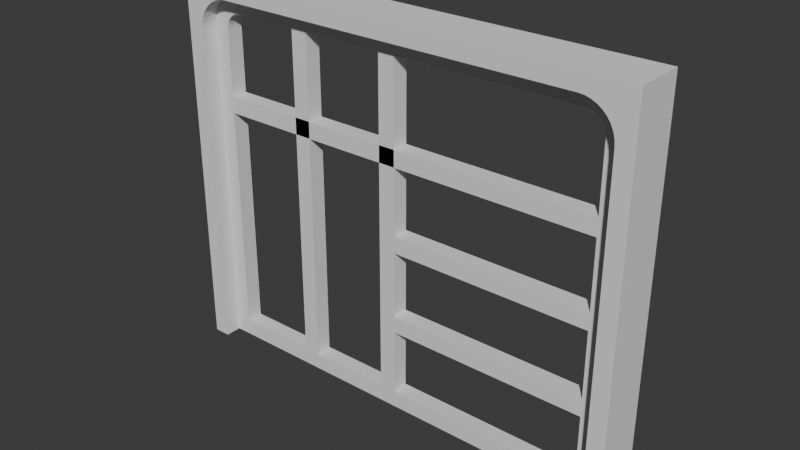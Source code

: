 # Source: window2.blend  (saved by Blender 4.0.36; exported with 4.5.12 LTS)
import bpy
from mathutils import Matrix  # noqa: F401  (used for matrix-valued properties, if any)

bpy.ops.wm.read_factory_settings(use_empty=True)
scene = bpy.context.scene
scene.name = 'Scene'

# ---- collections
col_collection = bpy.data.collections.new('Collection'); scene.collection.children.link(col_collection)

# ---- world
world_world = bpy.data.worlds.new('World'); scene.world = world_world
world_world.use_nodes = True; world_world.node_tree.nodes.clear()
_N = world_world.node_tree.nodes; _L = world_world.node_tree.links
n0 = _N.new('ShaderNodeOutputWorld'); n0.name = 'World Output'; n0.location = (300, 300)
n1 = _N.new('ShaderNodeBackground'); n1.name = 'Background'; n1.location = (10, 300)
n1.inputs[0].default_value = (0.05088, 0.05088, 0.05088, 1.0)
_L.new(n1.outputs[0], n0.inputs[0])
n0.is_active_output = True
world_world.color = (0.05088, 0.05088, 0.05088)
world_world.use_sun_shadow = False
world_world.sun_shadow_jitter_overblur = 0.0

# ---- meshes
me_cube_002 = bpy.data.meshes.new('Cube.002')
me_cube_002.from_pydata([(-2.0, -1.0, -20.0), (-2.0, -2.0, -20.0), (24.0, -2.0, -20.0), (24.0, -1.0, -20.0), (-1.223e-06, -1.0, 2.0), (-2.177e-06, -2.0, 2.0), (22.0, -1.0, 2.0), (22.0, -2.0, 2.0), (-2.0, -2.0, -1.907e-06), (-2.0, -1.0, -1.907e-06), (24.0, -2.0, -1.907e-06), (24.0, -1.0, -1.907e-06), (22.35, -1.0, 1.97), (22.35, -2.0, 1.97), (22.68, -1.0, 1.879), (22.68, -2.0, 1.879), (23.0, -1.0, 1.732), (23.0, -2.0, 1.732), (23.29, -1.0, 1.532), (23.29, -2.0, 1.532), (23.53, -1.0, 1.286), (23.53, -2.0, 1.286), (23.73, -1.0, 1.0), (23.73, -2.0, 1.0), (23.88, -1.0, 0.684), (23.88, -2.0, 0.684), (23.97, -1.0, 0.3473), (23.97, -2.0, 0.3473), (-0.3473, -1.0, 1.97), (-0.3473, -2.0, 1.97), (-0.684, -1.0, 1.879), (-0.684, -2.0, 1.879), (-1.0, -1.0, 1.732), (-1.0, -2.0, 1.732), (-1.286, -1.0, 1.532), (-1.286, -2.0, 1.532), (-1.532, -1.0, 1.286), (-1.532, -2.0, 1.286), (-1.732, -1.0, 1.0), (-1.732, -2.0, 1.0), (-1.879, -1.0, 0.684), (-1.879, -2.0, 0.684), (-1.97, -1.0, 0.3473), (-1.97, -2.0, 0.3473), (-3.0, -3.0, -20.0), (-3.0, -3.0, 3.0), (25.0, -3.0, -20.0), (25.0, -3.0, 3.0), (-2.0, -3.0, -20.0), (24.0, -3.0, -20.0), (-2.177e-06, -3.0, 2.0), (22.0, -3.0, 2.0), (-2.0, -3.0, -1.907e-06), (24.0, -3.0, -1.907e-06), (22.35, -3.0, 1.97), (22.68, -3.0, 1.879), (23.0, -3.0, 1.732), (23.29, -3.0, 1.532), (23.53, -3.0, 1.286), (23.73, -3.0, 1.0), (23.88, -3.0, 0.684), (23.97, -3.0, 0.3473), (-0.3473, -3.0, 1.97), (-0.684, -3.0, 1.879), (-1.0, -3.0, 1.732), (-1.286, -3.0, 1.532), (-1.532, -3.0, 1.286), (-1.732, -3.0, 1.0), (-1.879, -3.0, 0.684), (-1.97, -3.0, 0.3473), (-3.0, 0.0, -20.0), (-3.0, 0.0, 3.0), (25.0, 0.0, -20.0), (25.0, 0.0, 3.0), (-2.0, 0.0, -20.0), (24.0, 0.0, -20.0), (-1.223e-06, 0.0, 2.0), (22.0, 0.0, 2.0), (-2.0, 0.0, -1.907e-06), (24.0, 0.0, -1.907e-06), (22.35, 0.0, 1.97), (22.68, 0.0, 1.879), (23.0, 0.0, 1.732), (23.29, 0.0, 1.532), (23.53, 0.0, 1.286), (23.73, 0.0, 1.0), (23.88, 0.0, 0.684), (23.97, 0.0, 0.3473), (-0.3473, 0.0, 1.97), (-0.684, 0.0, 1.879), (-1.0, 0.0, 1.732), (-1.286, 0.0, 1.532), (-1.532, 0.0, 1.286), (-1.732, 0.0, 1.0), (-1.879, 0.0, 0.684), (-1.97, 0.0, 0.3473)], [], [(26, 87, 79, 11), (47, 46, 72, 73), (47, 73, 71, 45), (45, 71, 70, 44), (48, 52, 69, 68, 67, 66, 65, 64, 63, 62, 50, 51, 54, 55, 56, 57, 58, 59, 60, 61, 53, 49, 46, 47, 45, 44), (83, 18, 16, 82), (59, 58, 21, 23), (60, 59, 23, 25), (53, 61, 27, 10), (9, 0, 74, 78), (86, 87, 26, 24), (85, 22, 20, 84), (8, 52, 48, 1), (24, 22, 85, 86), (55, 54, 13, 15), (20, 18, 83, 84), (57, 56, 17, 19), (10, 2, 49, 53), (21, 58, 57, 19), (81, 82, 16, 14), (12, 80, 81, 14), (93, 38, 40, 94), (38, 93, 92, 36), (91, 34, 36, 92), (90, 32, 34, 91), (89, 30, 32, 90), (88, 28, 30, 89), (4, 28, 88, 76), (7, 51, 50, 5), (51, 7, 13, 54), (29, 5, 50, 62), (63, 31, 29, 62), (33, 31, 63, 64), (65, 35, 33, 64), (37, 35, 65, 66), (39, 37, 66, 67), (68, 41, 39, 67), (69, 52, 8, 43), (95, 94, 40, 42), (42, 9, 78, 95), (79, 87, 86, 85, 84, 83, 82, 81, 80, 77, 76, 88, 89, 90, 91, 92, 93, 94, 95, 78, 74, 70, 71, 73, 72, 75), (77, 6, 4, 76), (41, 68, 69, 43), (55, 15, 17, 56), (60, 25, 27, 61), (6, 77, 80, 12), (79, 75, 3, 11), (2, 1, 48, 44, 70, 74, 0, 3, 75, 72, 46, 49)])
_uv = me_cube_002.uv_layers.new(name='UVMap')
_uv.uv.foreach_set('vector', [0.8524, 0.02107, 0.8688, 0.02107, 0.8688, 0.02677, 0.8524, 0.02677, 0.8852, 0.459, 0.8852, 0.8304, 0.8361, 0.8304, 0.8361, 0.459, 0.7541, -1.695e-09, 0.8033, -3.844e-09, 0.8033, 0.459, 0.7541, 0.459, 0.7869, 0.459, 0.8361, 0.459, 0.8361, 0.8304, 0.7869, 0.8304, 0.377, 0.01639, 0.04918, 0.01639, 0.04349, 0.01689, 0.03797, 0.01837, 0.03279, 0.02079, 0.02811, 0.02406, 0.02406, 0.0281, 0.02079, 0.03279, 0.01837, 0.03797, 0.01689, 0.04349, 0.01639, 0.04918, 0.01639, 0.4098, 0.01689, 0.4155, 0.01837, 0.421, 0.02079, 0.4262, 0.02406, 0.4309, 0.02811, 0.4349, 0.03279, 0.4382, 0.03797, 0.4406, 0.04349, 0.4421, 0.04918, 0.4426, 0.377, 0.4426, 0.377, 0.459, 1.616e-08, 0.459, -3.908e-09, 3.908e-09, 0.377, -1.257e-08, 0.7377, 0.8618, 0.7213, 0.8618, 0.7213, 0.8571, 0.7377, 0.8571, 0.8688, 0.009859, 0.8688, 0.00468, 0.8852, 0.00468, 0.8852, 0.009859, 0.8688, 0.01538, 0.8688, 0.009859, 0.8852, 0.009859, 0.8852, 0.01538, 0.8688, 0.02677, 0.8688, 0.02107, 0.8852, 0.02107, 0.8852, 0.02677, 0.9016, 0.02677, 0.9016, 0.3497, 0.8852, 0.3497, 0.8852, 0.02677, 0.8688, 0.01538, 0.8688, 0.02107, 0.8524, 0.02107, 0.8524, 0.01538, 0.8688, 0.009859, 0.8524, 0.009859, 0.8524, 0.00468, 0.8688, 0.00468, 0.8852, 0.4858, 0.9016, 0.4858, 0.9016, 0.8087, 0.8852, 0.8087, 0.8524, 0.01538, 0.8524, 0.009859, 0.8688, 0.009859, 0.8688, 0.01538, 0.7377, 0.852, 0.7377, 0.8464, 0.7541, 0.8464, 0.7541, 0.852, 0.8524, 0.00468, 0.8524, -1.563e-08, 0.8688, -1.563e-08, 0.8688, 0.00468, 0.7377, 0.8618, 0.7377, 0.8571, 0.7541, 0.8571, 0.7541, 0.8618, 0.8852, 0.02677, 0.8852, 0.3497, 0.8688, 0.3497, 0.8688, 0.02677, 0.8852, 0.00468, 0.8688, 0.00468, 0.8688, -1.563e-08, 0.8852, -1.563e-08, 0.7377, 0.852, 0.7377, 0.8571, 0.7213, 0.8571, 0.7213, 0.852, 0.7213, 0.8464, 0.7377, 0.8464, 0.7377, 0.852, 0.7213, 0.852, 0.8852, 0.009859, 0.9016, 0.009859, 0.9016, 0.01538, 0.8852, 0.01538, 0.9016, 0.009859, 0.8852, 0.009859, 0.8852, 0.00468, 0.9016, 0.00468, 0.8852, -1.368e-08, 0.9016, -1.368e-08, 0.9016, 0.00468, 0.8852, 0.00468, 0.7377, 0.4637, 0.7213, 0.4637, 0.7213, 0.459, 0.7377, 0.459, 0.7377, 0.4689, 0.7213, 0.4689, 0.7213, 0.4637, 0.7377, 0.4637, 0.7377, 0.4744, 0.7213, 0.4744, 0.7213, 0.4689, 0.7377, 0.4689, 0.7213, 0.4801, 0.7213, 0.4744, 0.7377, 0.4744, 0.7377, 0.4801, 0.7541, 0.8407, 0.7377, 0.8407, 0.7377, 0.4801, 0.7541, 0.4801, 0.7377, 0.8407, 0.7541, 0.8407, 0.7541, 0.8464, 0.7377, 0.8464, 0.7541, 0.4744, 0.7541, 0.4801, 0.7377, 0.4801, 0.7377, 0.4744, 0.7377, 0.4689, 0.7541, 0.4689, 0.7541, 0.4744, 0.7377, 0.4744, 0.7541, 0.4637, 0.7541, 0.4689, 0.7377, 0.4689, 0.7377, 0.4637, 0.7377, 0.459, 0.7541, 0.459, 0.7541, 0.4637, 0.7377, 0.4637, 0.8852, 0.4637, 0.8852, 0.459, 0.9016, 0.459, 0.9016, 0.4637, 0.8852, 0.4689, 0.8852, 0.4637, 0.9016, 0.4637, 0.9016, 0.4689, 0.9016, 0.4744, 0.8852, 0.4744, 0.8852, 0.4689, 0.9016, 0.4689, 0.9016, 0.4801, 0.9016, 0.4858, 0.8852, 0.4858, 0.8852, 0.4801, 0.8852, 0.02107, 0.8852, 0.01538, 0.9016, 0.01538, 0.9016, 0.02107, 0.9016, 0.02107, 0.9016, 0.02677, 0.8852, 0.02677, 0.8852, 0.02107, 0.4262, 0.01639, 0.4205, 0.01689, 0.415, 0.01837, 0.4098, 0.02079, 0.4051, 0.02406, 0.4011, 0.02811, 0.3978, 0.03279, 0.3954, 0.03797, 0.3939, 0.04349, 0.3934, 0.04918, 0.3934, 0.4098, 0.3939, 0.4155, 0.3954, 0.421, 0.3978, 0.4262, 0.4011, 0.4309, 0.4051, 0.4349, 0.4098, 0.4382, 0.415, 0.4406, 0.4205, 0.4421, 0.4262, 0.4426, 0.7541, 0.4426, 0.7541, 0.459, 0.377, 0.459, 0.377, 1.479e-08, 0.7541, -1.695e-09, 0.7541, 0.01639, 0.7377, 0.8407, 0.7213, 0.8407, 0.7213, 0.4801, 0.7377, 0.4801, 0.8852, 0.4744, 0.9016, 0.4744, 0.9016, 0.4801, 0.8852, 0.4801, 0.7377, 0.852, 0.7541, 0.852, 0.7541, 0.8571, 0.7377, 0.8571, 0.8688, 0.01538, 0.8852, 0.01538, 0.8852, 0.02107, 0.8688, 0.02107, 0.7213, 0.8407, 0.7377, 0.8407, 0.7377, 0.8464, 0.7213, 0.8464, 0.8688, 0.02677, 0.8688, 0.3497, 0.8524, 0.3497, 0.8524, 0.02677, 0.8197, 0.4426, 0.8197, 0.01639, 0.8033, 0.01639, 0.8033, 3.973e-09, 0.8524, 1.823e-09, 0.8524, 0.01639, 0.8361, 0.01639, 0.8361, 0.4426, 0.8524, 0.4426, 0.8524, 0.459, 0.8033, 0.459, 0.8033, 0.4426])
me_cube_002.update()
me_cube_001 = bpy.data.meshes.new('Cube.001')
me_cube_001.from_pydata([(-2.0, -1.0, -20.0), (-2.0, -2.0, -20.0), (24.0, -2.0, -20.0), (24.0, -1.0, -20.0), (-1.223e-06, -1.0, 2.0), (-2.177e-06, -2.0, 2.0), (22.0, -1.0, 2.0), (22.0, -2.0, 2.0), (-2.0, -2.0, -1.907e-06), (-2.0, -1.0, -1.907e-06), (24.0, -2.0, -1.907e-06), (24.0, -1.0, -1.907e-06), (22.35, -1.0, 1.97), (22.35, -2.0, 1.97), (22.68, -1.0, 1.879), (22.68, -2.0, 1.879), (23.0, -1.0, 1.732), (23.0, -2.0, 1.732), (23.29, -1.0, 1.532), (23.29, -2.0, 1.532), (23.53, -1.0, 1.286), (23.53, -2.0, 1.286), (23.73, -1.0, 1.0), (23.73, -2.0, 1.0), (23.88, -1.0, 0.684), (23.88, -2.0, 0.684), (23.97, -1.0, 0.3473), (23.97, -2.0, 0.3473), (-0.3473, -1.0, 1.97), (-0.3473, -2.0, 1.97), (-0.684, -1.0, 1.879), (-0.684, -2.0, 1.879), (-1.0, -1.0, 1.732), (-1.0, -2.0, 1.732), (-1.286, -1.0, 1.532), (-1.286, -2.0, 1.532), (-1.532, -1.0, 1.286), (-1.532, -2.0, 1.286), (-1.732, -1.0, 1.0), (-1.732, -2.0, 1.0), (-1.879, -1.0, 0.684), (-1.879, -2.0, 0.684), (-1.97, -1.0, 0.3473), (-1.97, -2.0, 0.3473), (-1.0, -2.0, -0.04368), (23.0, -2.0, -0.04367), (-1.0, -2.0, -19.0), (21.96, -2.0, 1.0), (23.0, -2.0, -19.0), (0.04366, -2.0, 1.0), (22.17, -2.0, 0.981), (22.34, -2.0, 0.9361), (22.5, -2.0, 0.8627), (22.64, -2.0, 0.7631), (22.76, -2.0, 0.6403), (22.86, -2.0, 0.4981), (22.94, -2.0, 0.3407), (22.98, -2.0, 0.173), (-0.173, -2.0, 0.981), (-0.3407, -2.0, 0.9361), (-0.4981, -2.0, 0.8627), (-0.6403, -2.0, 0.7631), (-0.7631, -2.0, 0.6403), (-0.8627, -2.0, 0.4981), (-0.9361, -2.0, 0.3407), (-0.981, -2.0, 0.173), (23.0, -1.0, -19.0), (-1.0, -1.0, -19.0), (-1.0, -1.0, -0.04368), (23.0, -1.0, -0.04367), (0.04366, -1.0, 1.0), (21.96, -1.0, 1.0), (22.17, -1.0, 0.981), (22.34, -1.0, 0.9361), (22.5, -1.0, 0.8627), (22.64, -1.0, 0.7631), (22.76, -1.0, 0.6403), (22.86, -1.0, 0.4981), (22.94, -1.0, 0.3407), (22.98, -1.0, 0.173), (-0.173, -1.0, 0.981), (-0.3407, -1.0, 0.9361), (-0.4981, -1.0, 0.8627), (-0.6403, -1.0, 0.7631), (-0.7631, -1.0, 0.6403), (-0.8627, -1.0, 0.4981), (-0.9361, -1.0, 0.3407), (-0.981, -1.0, 0.173), (23.0, -2.0, -4.0), (23.0, -1.0, -4.0), (23.0, -2.0, -15.0), (23.0, -1.0, -15.0), (23.0, -2.0, -5.0), (23.0, -1.0, -5.0), (23.0, -2.0, -10.0), (23.0, -1.0, -10.0), (23.0, -2.0, -9.0), (23.0, -1.0, -9.0), (23.0, -2.0, -14.0), (23.0, -1.0, -14.0), (-1.0, -2.0, -4.0), (-1.0, -1.0, -4.0), (-1.0, -2.0, -5.0), (-1.0, -1.0, -5.0), (4.0, -2.0, 1.0), (4.0, -1.0, 1.0), (5.0, -1.0, 1.0), (5.0, -2.0, 1.0), (10.0, -1.0, 1.0), (10.0, -2.0, 1.0), (11.0, -1.0, 1.0), (11.0, -2.0, 1.0), (3.999, -1.0, -19.0), (3.999, -2.0, -19.0), (4.999, -1.0, -19.0), (4.999, -2.0, -19.0), (10.0, -1.0, -19.0), (10.0, -2.0, -19.0), (11.0, -1.0, -19.0), (11.0, -2.0, -19.0), (11.0, -1.0, -9.0), (11.0, -2.0, -9.0), (11.0, -1.0, -14.0), (11.0, -2.0, -14.0), (11.0, -1.0, -15.0), (11.0, -2.0, -15.0), (11.0, -1.0, -10.0), (11.0, -2.0, -10.0)], [(10, 11), (22, 23), (20, 21), (18, 19), (38, 39), (71, 108), (92, 96), (94, 98), (48, 90), (45, 88), (4, 5)], [(89, 93, 103, 101), (120, 121, 96, 97), (126, 120, 97, 95), (94, 127, 126, 95), (94, 95, 97, 96), (101, 103, 67, 68), (93, 97, 89), (102, 103, 93, 92), (100, 102, 92, 88), (91, 66, 48, 45, 69, 89, 97, 93), (89, 101, 100, 88), (88, 92, 93, 89), (79, 69, 45, 57), (25, 56, 57, 27), (26, 27, 25, 24), (78, 77, 22, 24), (78, 56, 55, 77), (20, 22, 77, 76), (3, 0, 67, 66), (54, 21, 19, 53), (75, 76, 54, 53), (16, 18, 75, 74), (52, 51, 73, 74), (15, 51, 52, 17), (73, 72, 12, 14), (16, 17, 15, 14), (72, 71, 6, 12), (71, 72, 50, 47), (28, 4, 70, 80), (0, 9, 68, 67), (84, 62, 63, 85), (36, 37, 35, 34), (81, 59, 60, 82), (32, 30, 81, 82), (13, 12, 6, 7), (58, 49, 5, 29), (10, 45, 48, 2), (1, 46, 44, 8), (31, 29, 28, 30), (60, 59, 31, 33), (35, 33, 32, 34), (63, 62, 37, 39), (86, 40, 38, 85), (87, 86, 64, 65), (64, 41, 43, 65), (42, 43, 41, 40), (8, 43, 42, 9), (100, 101, 68, 44), (102, 100, 44, 46), (67, 103, 102, 46), (116, 108, 110, 118), (112, 113, 104, 105), (114, 112, 105, 106), (115, 107, 104, 113), (5, 49, 47, 7), (119, 111, 109, 117), (113, 112, 67, 46), (121, 127, 94, 96), (121, 120, 126, 127), (119, 117, 116, 118), (115, 113, 112, 114), (114, 106, 107, 115), (109, 108, 116, 117), (1, 2, 48, 46), (79, 26, 11, 69), (4, 6, 71, 70), (13, 50, 51, 15), (7, 47, 50, 13), (53, 19, 17, 52), (55, 23, 21, 54), (56, 25, 23, 55), (57, 45, 10, 27), (57, 56, 78, 79), (55, 54, 76, 77), (75, 53, 52, 74), (50, 72, 73, 51), (111, 110, 108, 109), (58, 80, 70, 49), (81, 80, 58, 59), (58, 29, 31, 59), (60, 33, 35, 61), (61, 83, 82, 60), (84, 83, 61, 62), (61, 35, 37, 62), (86, 85, 63, 64), (64, 63, 39, 41), (44, 65, 43, 8), (87, 65, 44, 68), (90, 91, 99, 98), (123, 122, 124, 125), (98, 99, 122, 123), (91, 124, 122, 99), (124, 91, 90, 125), (98, 123, 125, 90), (118, 110, 111, 119), (104, 107, 106, 105), (73, 14, 16, 74), (76, 75, 18, 20), (78, 24, 26, 79), (11, 3, 66, 91, 99, 95, 97, 93, 89, 69), (28, 80, 81, 30), (32, 82, 83, 34), (34, 83, 84, 36), (40, 86, 87, 42), (85, 38, 36, 84), (68, 9, 42, 87), (116, 114, 115, 117), (111, 110, 71, 47), (106, 108, 109, 107), (70, 105, 104, 49), (66, 118, 119, 48)])
_uv = me_cube_001.uv_layers.new(name='UVMap')
_uv.uv.foreach_set('vector', [0.2623, 0.8688, 0.2459, 0.8688, 0.2459, 0.4754, 0.2623, 0.4754, 1.0, 0.6557, 0.9836, 0.6557, 0.9836, 0.459, 1.0, 0.459, 0.1639, 0.6721, 0.1803, 0.6721, 0.1803, 0.8688, 0.1639, 0.8688, 0.7869, 0.994, 0.7869, 0.8304, 0.8033, 0.8304, 0.8033, 0.994, 0.7704, 0.8524, 0.7704, 0.8688, 0.7541, 0.8688, 0.7541, 0.8524, 0.8524, 0.2131, 0.8524, 0.2295, 0.8524, 0.459, 0.8524, 0.1483, 0.8524, 0.08268, 0.8524, 0.1483, 0.8524, 0.06629, 0.9508, 0.0, 0.9672, 1.173e-08, 0.9672, 0.3274, 0.9508, 0.3274, 0.7705, 0.8524, 0.7541, 0.8524, 0.7541, 0.459, 0.7705, 0.459, 0.9836, 0.7128, 0.9836, 0.7783, 0.9672, 0.7783, 0.9672, 0.4678, 0.9836, 0.4678, 0.9836, 0.5326, 0.9836, 0.6145, 0.9836, 0.549, 0.7869, 0.459, 0.7869, 0.8524, 0.7705, 0.8524, 0.7705, 0.459, 0.7376, 0.8618, 0.754, 0.8618, 0.754, 0.8782, 0.7376, 0.8782, 0.9836, 0.4643, 0.9836, 0.4678, 0.9672, 0.4678, 0.9672, 0.4643, 0.6997, 0.461, 0.6941, 0.4765, 0.6914, 0.4757, 0.6942, 0.4595, 0.88, 0.8304, 0.88, 0.8467, 0.8745, 0.8467, 0.8745, 0.8304, 0.3335, 0.8678, 0.336, 0.8666, 0.3443, 0.8808, 0.3391, 0.8833, 0.9836, 0.4615, 0.9672, 0.4615, 0.9672, 0.459, 0.9836, 0.459, 0.3489, 0.8776, 0.3443, 0.8808, 0.336, 0.8666, 0.3384, 0.865, 2.384e-08, 0.8852, 4.247e-08, 0.459, 0.01639, 0.4754, 0.01639, 0.8688, 0.699, 0.4793, 0.7096, 0.4667, 0.7136, 0.4707, 0.701, 0.4813, 0.9016, 0.9696, 0.9016, 0.9724, 0.8852, 0.9724, 0.8852, 0.9696, 0.3563, 0.8688, 0.353, 0.8735, 0.3404, 0.8629, 0.342, 0.8606, 0.8852, 0.9668, 0.8852, 0.964, 0.9016, 0.964, 0.9016, 0.9668, 0.7193, 0.4806, 0.7039, 0.4862, 0.7027, 0.4836, 0.7169, 0.4754, 0.3432, 0.858, 0.3439, 0.8553, 0.3602, 0.8581, 0.3587, 0.8637, 0.8745, 0.8467, 0.8745, 0.8631, 0.8688, 0.8631, 0.8688, 0.8467, 0.3439, 0.8553, 0.3443, 0.8517, 0.3607, 0.8524, 0.3602, 0.8581, 0.9016, 0.9581, 0.9016, 0.9613, 0.8852, 0.9613, 0.8852, 0.9581, 0.3602, 0.4861, 0.3607, 0.4918, 0.3443, 0.4925, 0.3439, 0.489, 4.247e-08, 0.459, 0.3279, 0.459, 0.3271, 0.4754, 0.01639, 0.4754, 0.8852, 0.3536, 0.9016, 0.3536, 0.9016, 0.3561, 0.8852, 0.3561, 0.8842, 0.8304, 0.8842, 0.8467, 0.88, 0.8467, 0.88, 0.8304, 0.8524, 0.8318, 0.8361, 0.8318, 0.8361, 0.8304, 0.8524, 0.8304, 0.3563, 0.4754, 0.3587, 0.4806, 0.3432, 0.4862, 0.342, 0.4836, 0.8745, 0.8304, 0.8745, 0.8467, 0.8688, 0.8467, 0.8688, 0.8304, 0.7046, 0.8553, 0.7049, 0.8517, 0.7213, 0.8524, 0.7208, 0.8581, 0.6885, 0.459, 0.6878, 0.4754, 0.377, 0.4754, 0.3607, 0.459, 0.3607, 0.8852, 0.377, 0.8688, 0.6878, 0.8688, 0.6885, 0.8852, 0.8745, 0.8467, 0.88, 0.8467, 0.88, 0.8631, 0.8745, 0.8631, 0.7027, 0.8606, 0.7039, 0.858, 0.7193, 0.8637, 0.7169, 0.8688, 0.8797, 0.8631, 0.8845, 0.8631, 0.8845, 0.8795, 0.8797, 0.8795, 0.6967, 0.8666, 0.699, 0.865, 0.7096, 0.8776, 0.7049, 0.8808, 0.3335, 0.4765, 0.3391, 0.461, 0.3443, 0.4634, 0.336, 0.4777, 0.8852, 0.3616, 0.8852, 0.3588, 0.9016, 0.3588, 0.9016, 0.3616, 0.6941, 0.8678, 0.6997, 0.8833, 0.6942, 0.8847, 0.6914, 0.8685, 0.8745, 0.448, 0.8745, 0.4316, 0.8801, 0.4316, 0.8801, 0.448, 0.8688, 0.4316, 0.8745, 0.4316, 0.8745, 0.448, 0.8688, 0.448, 0.9016, 0.4298, 0.8852, 0.4298, 0.8852, 0.3651, 0.9016, 0.3651, 0.8524, 0.2295, 0.8524, 0.2131, 0.8524, 0.1483, 0.8524, 0.459, 0.9836, 0.2288, 0.9836, 7.817e-09, 1.0, -7.817e-09, 1.0, 0.2288, 0.918, 0.3279, 0.918, 1.466e-08, 0.9344, 1.466e-08, 0.9344, 0.3279, 0.9508, 0.3276, 0.9344, 0.3276, 0.9344, 1.563e-08, 0.9508, 1.368e-08, 0.918, 0.3279, 0.9016, 0.3279, 0.9016, 1.466e-08, 0.918, 1.466e-08, 0.9016, 0.7869, 0.9016, 0.459, 0.918, 0.459, 0.918, 0.7869, 0.7213, 0.8524, 0.7049, 0.8517, 0.7049, 0.4925, 0.7213, 0.4918, 0.918, 0.7869, 0.918, 0.459, 0.9344, 0.459, 0.9344, 0.7869, 0.8688, 0.3497, 0.8852, 0.3497, 0.8852, 0.4316, 0.8688, 0.4316, 0.9016, 0.7869, 0.918, 0.7869, 0.918, 0.9836, 0.9016, 0.9836, 0.8524, 0.8467, 0.8524, 0.8304, 0.8688, 0.8304, 0.8688, 0.8467, 0.8661, 0.8795, 0.8524, 0.8795, 0.8524, 0.8631, 0.8661, 0.8631, 0.8797, 0.8795, 0.8661, 0.8795, 0.8661, 0.8631, 0.8797, 0.8631, 0.9508, 0.7859, 0.9508, 0.459, 0.9672, 0.459, 0.9672, 0.7859, 0.9344, 0.459, 0.9508, 0.459, 0.9508, 0.7866, 0.9344, 0.7866, 0.3607, 0.8852, 0.3607, 0.459, 0.377, 0.4754, 0.377, 0.8688, 0.3307, 0.8685, 0.3336, 0.8847, 0.3279, 0.8852, 0.3271, 0.8688, 0.3607, 0.4918, 0.3607, 0.8524, 0.3443, 0.8517, 0.3443, 0.4925, 0.7208, 0.4861, 0.7046, 0.489, 0.7039, 0.4862, 0.7193, 0.4806, 0.7213, 0.4918, 0.7049, 0.4925, 0.7046, 0.489, 0.7208, 0.4861, 0.701, 0.4813, 0.7136, 0.4707, 0.7169, 0.4754, 0.7027, 0.4836, 0.6967, 0.4777, 0.7049, 0.4634, 0.7096, 0.4667, 0.699, 0.4793, 0.6941, 0.4765, 0.6997, 0.461, 0.7049, 0.4634, 0.6967, 0.4777, 0.6914, 0.4757, 0.6878, 0.4754, 0.6885, 0.459, 0.6942, 0.4595, 0.9672, 0.4643, 0.9672, 0.4615, 0.9836, 0.4615, 0.9836, 0.4643, 0.8852, 0.9751, 0.8852, 0.9724, 0.9016, 0.9724, 0.9016, 0.9751, 0.9016, 0.9696, 0.8852, 0.9696, 0.8852, 0.9668, 0.9016, 0.9668, 0.8852, 0.9613, 0.9016, 0.9613, 0.9016, 0.964, 0.8852, 0.964, 0.8688, 0.4316, 0.8688, 0.448, 0.8524, 0.448, 0.8524, 0.4316, 0.8361, 0.8337, 0.8524, 0.8337, 0.8524, 0.8365, 0.8361, 0.8365, 0.8524, 0.8318, 0.8524, 0.8337, 0.8361, 0.8337, 0.8361, 0.8318, 0.7046, 0.8553, 0.7208, 0.8581, 0.7193, 0.8637, 0.7039, 0.858, 0.7027, 0.8606, 0.7169, 0.8688, 0.7136, 0.8735, 0.701, 0.8629, 0.9016, 0.3515, 0.8852, 0.3515, 0.8852, 0.3497, 0.9016, 0.3497, 0.8852, 0.3536, 0.8852, 0.3515, 0.9016, 0.3515, 0.9016, 0.3536, 0.701, 0.8629, 0.7136, 0.8735, 0.7096, 0.8776, 0.699, 0.865, 0.8852, 0.3588, 0.8852, 0.3561, 0.9016, 0.3561, 0.9016, 0.3588, 0.6941, 0.8678, 0.6967, 0.8666, 0.7049, 0.8808, 0.6997, 0.8833, 0.6878, 0.8688, 0.6914, 0.8685, 0.6942, 0.8847, 0.6885, 0.8852, 0.8852, 0.3616, 0.9016, 0.3616, 0.9016, 0.3651, 0.8852, 0.3651, 0.7376, 0.8618, 0.7376, 0.8782, 0.7213, 0.8782, 0.7213, 0.8618, 0.8524, 0.8631, 0.8524, 0.8467, 0.8688, 0.8467, 0.8688, 0.8631, 0.9836, 0.2288, 1.0, 0.2288, 1.0, 0.4255, 0.9836, 0.4255, 0.08197, 0.8688, 0.08197, 0.6721, 0.09836, 0.6721, 0.09836, 0.8688, 0.8197, 0.8304, 0.8197, 0.994, 0.8033, 0.994, 0.8033, 0.8304, 0.9508, 0.9826, 0.9508, 0.7859, 0.9672, 0.7859, 0.9672, 0.9826, 0.9672, 0.3269, 0.9672, 0.0, 0.9836, 1.954e-09, 0.9836, 0.3269, 0.7705, 0.8524, 0.7869, 0.8524, 0.7869, 0.8688, 0.7705, 0.8688, 0.3432, 0.858, 0.3587, 0.8637, 0.3563, 0.8688, 0.342, 0.8606, 0.3384, 0.865, 0.3404, 0.8629, 0.353, 0.8735, 0.3489, 0.8776, 0.3335, 0.8678, 0.3391, 0.8833, 0.3336, 0.8847, 0.3307, 0.8685, 0.3279, 0.8852, 2.384e-08, 0.8852, 0.01639, 0.8688, 0.08197, 0.8688, 0.09836, 0.8688, 0.1639, 0.8688, 0.1803, 0.8688, 0.2459, 0.8688, 0.2623, 0.8688, 0.3271, 0.8688, 0.3602, 0.4861, 0.3439, 0.489, 0.3432, 0.4862, 0.3587, 0.4806, 0.3563, 0.4754, 0.342, 0.4836, 0.3404, 0.4813, 0.353, 0.4707, 0.353, 0.4707, 0.3404, 0.4813, 0.3384, 0.4793, 0.3489, 0.4667, 0.3391, 0.461, 0.3335, 0.4765, 0.3307, 0.4757, 0.3336, 0.4595, 0.336, 0.4777, 0.3443, 0.4634, 0.3489, 0.4667, 0.3384, 0.4793, 0.3271, 0.4754, 0.3279, 0.459, 0.3336, 0.4595, 0.3307, 0.4757, 0.8688, 0.3497, 0.8688, 0.4316, 0.8524, 0.4316, 0.8524, 0.3497, 0.8852, 0.8087, 0.9016, 0.8087, 0.9016, 0.9581, 0.8852, 0.9581, 0.8361, 0.8304, 0.8361, 0.8986, 0.8197, 0.8986, 0.8197, 0.8304, 0.8524, 0.8365, 0.8524, 0.8905, 0.8361, 0.8905, 0.8361, 0.8365, 0.9344, 0.7869, 0.9344, 0.9836, 0.918, 0.9836, 0.918, 0.7869])
me_cube_001.materials.append(None)
me_cube_001.update()

# ---- objects
ob_cube_001 = bpy.data.objects.new('Cube.001', me_cube_002)
ob_cube_002 = bpy.data.objects.new('Cube.002', me_cube_001)

# ---- transforms, parenting, visibility, modifiers, constraints
ob_cube_001.location = (1.775e-06, 1.0, 20.0)
ob_cube_002.location = (1.775e-06, 1.0, 20.0)

# ---- collection membership
col_collection.objects.link(ob_cube_001)
col_collection.objects.link(ob_cube_002)

# ---- scene / render settings (as saved in the file)
scene.frame_start = 1; scene.frame_end = 250; scene.frame_set(1)
scene.render.engine = 'BLENDER_EEVEE_NEXT'
scene.cycles.sampling_pattern = 'TABULATED_SOBOL'
bpy.context.view_layer.update()

# ---- added for rendering (the .blend has no active camera and no usable light): camera, sun
cam_auto = bpy.data.cameras.new('AutoCamera')
cam_auto.lens = 50.0
cam_auto.sensor_width = 36.0
cam_auto.clip_end = 1000.0
ob_auto_camera = bpy.data.objects.new('AutoCamera', cam_auto)
scene.collection.objects.link(ob_auto_camera)
ob_auto_camera.location = (44.6405, -40.8686, 38.4124)
ob_auto_camera.rotation_euler = (1.09748, -7.21219e-08, 0.694738)
scene.camera = ob_auto_camera
light_auto_sun = bpy.data.lights.new('AutoSun', 'SUN')
light_auto_sun.energy = 3.0
light_auto_sun.angle = 0.0523599
ob_auto_sun = bpy.data.objects.new('AutoSun', light_auto_sun)
scene.collection.objects.link(ob_auto_sun)
ob_auto_sun.rotation_euler = (0.872665, 0.174533, 0.523599)
bpy.context.view_layer.update()
